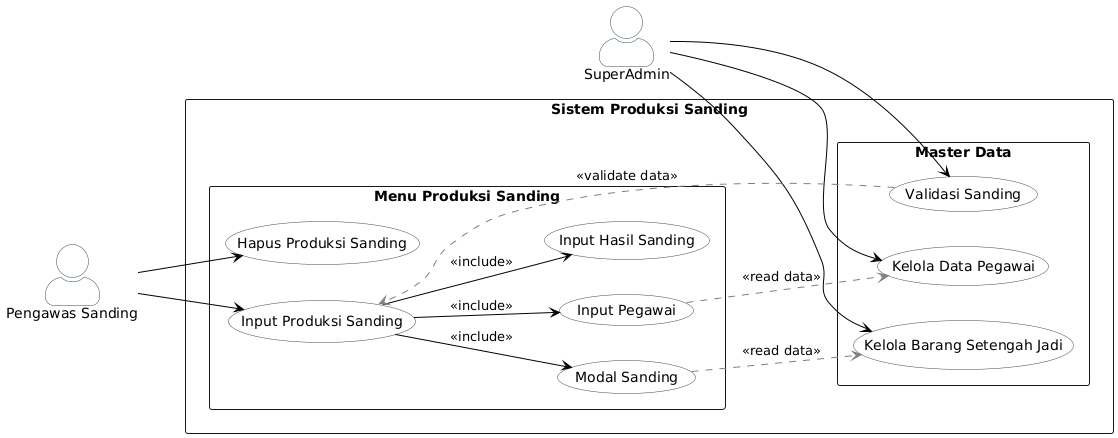

The diagram above was rendered by PlantUML. Its source (embedded in the PNG):
@startuml
' Panggil file style yang sudah dibuat
' === FILE: style.puml ===
' File ini khusus menyimpan konfigurasi tampilan global

left to right direction
skinparam packageStyle rectangle
skinparam actorStyle awesome
skinparam shadowing false

' Konfigurasi Warna Aktor
skinparam actor {
    BackgroundColor White
    BorderColor DarkSlateGray
}

' Konfigurasi Warna Use Case & Garis
skinparam usecase {
    BackgroundColor White
    BorderColor DarkSlateGray
    ArrowColor Black
}

' Konfigurasi Catatan (Note)
skinparam note {
    BackgroundColor #FFF9C4
    BorderColor #FBC02D
}

left to right direction
skinparam packageStyle rectangle

' === DEFINISI AKTOR ===
actor "SuperAdmin" as Admin
actor "Pengawas Sanding" as Pengawas

package "Sistem Produksi Sanding" {

    ' --- AREA MASTER DATA (Oleh Admin) ---
    rectangle "Master Data" {
        usecase "Kelola Data Pegawai" as UC_M_Pegawai
        usecase "Kelola Barang Setengah Jadi" as UC_M_Ukuran
        usecase "Validasi Sanding" as UC_M_Validasi
    }

    ' --- AREA OPERASIONAL (Oleh Pengawas) ---
    rectangle "Menu Produksi Sanding" {
        usecase "Hapus Produksi Sanding" as UC_Hapus
        
        ' Use Case Utama (Abstract)
        usecase "Input Produksi Sanding" as UC_Input_Utama

        ' Sub-Proses (Langkah Detail)
        usecase "Modal Sanding" as UC_In_Sanding
        usecase "Input Pegawai" as UC_In_Pegawai
        usecase "Input Hasil Sanding" as UC_In_HasilSanding
    }

    ' =========================================
    ' RELASI AKTOR KE USE CASE
    ' =========================================
    
    ' Admin mengelola master
    Admin --> UC_M_Pegawai
    Admin --> UC_M_Ukuran
    Admin --> UC_M_Validasi

    ' Pengawas melakukan input dan hapus
    Pengawas --> UC_Input_Utama
    Pengawas --> UC_Hapus

    ' =========================================
    ' LOGIKA ALUR (RELATIONSHIPS)
    ' =========================================

    ' 1. Generalisasi (Pilihan Menu)
    ' "Input Produksi Kedi" bisa berupa Bongkar ATAU Masuk
    UC_Input_Utama --> UC_In_Sanding : <<include>>
    UC_Input_Utama --> UC_In_Pegawai : <<include>>
    UC_Input_Utama --> UC_In_HasilSanding : <<include>>

    ' 3. Dependency / Read Data (Koneksi ke Master)
    ' Saat input detail bongkar, perlu baca data ukuran dari admin
    UC_In_Sanding .[#gray].> UC_M_Ukuran : <<read data>>
    UC_In_Pegawai .[#gray].> UC_M_Pegawai : <<read data>>

    UC_M_Validasi .[#gray].> UC_Input_Utama : <<validate data>>

}
@enduml